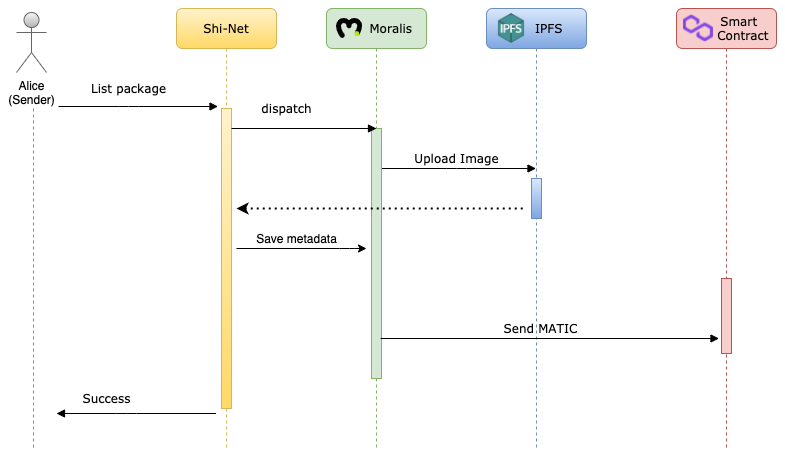

The diagram above was exported from draw.io. Its source (the exported page's mxGraphModel, read from the mxfile embedded in the PNG):
<mxGraphModel dx="1298" dy="767" grid="1" gridSize="10" guides="1" tooltips="1" connect="1" arrows="1" fold="1" page="1" pageScale="1" pageWidth="1100" pageHeight="850" background="none" math="0" shadow="0">
  <root>
    <mxCell id="0" />
    <mxCell id="1" parent="0" />
    <mxCell id="7baba1c4bc27f4b0-2" value="Shi-Net" style="shape=umlLifeline;perimeter=lifelinePerimeter;whiteSpace=wrap;html=1;container=1;collapsible=0;recursiveResize=0;outlineConnect=0;rounded=1;shadow=0;comic=0;labelBackgroundColor=none;strokeWidth=1;fontFamily=Verdana;fontSize=12;align=center;gradientColor=#ffd966;fillColor=#fff2cc;strokeColor=#d6b656;" parent="1" vertex="1">
      <mxGeometry x="240" y="80" width="100" height="440" as="geometry" />
    </mxCell>
    <mxCell id="7baba1c4bc27f4b0-10" value="" style="html=1;points=[];perimeter=orthogonalPerimeter;rounded=0;shadow=0;comic=0;labelBackgroundColor=none;strokeWidth=1;fontFamily=Verdana;fontSize=12;align=center;gradientColor=#ffd966;fillColor=#fff2cc;strokeColor=#d6b656;" parent="7baba1c4bc27f4b0-2" vertex="1">
      <mxGeometry x="45" y="100" width="10" height="300" as="geometry" />
    </mxCell>
    <mxCell id="7baba1c4bc27f4b0-4" value="&amp;nbsp; &amp;nbsp; &amp;nbsp; IPFS" style="shape=umlLifeline;perimeter=lifelinePerimeter;whiteSpace=wrap;html=1;container=1;collapsible=0;recursiveResize=0;outlineConnect=0;rounded=1;shadow=0;comic=0;labelBackgroundColor=none;strokeWidth=1;fontFamily=Verdana;fontSize=12;align=center;gradientColor=#7ea6e0;fillColor=#dae8fc;strokeColor=#6c8ebf;" parent="1" vertex="1">
      <mxGeometry x="550" y="80" width="100" height="440" as="geometry" />
    </mxCell>
    <mxCell id="qkrH8M_5-BDCTuSTkW5n-7" value="" style="shape=image;imageAspect=0;aspect=fixed;verticalLabelPosition=bottom;verticalAlign=top;image=https://upload.wikimedia.org/wikipedia/commons/1/18/Ipfs-logo-1024-ice-text.png;" parent="7baba1c4bc27f4b0-4" vertex="1">
      <mxGeometry x="10" y="5" width="30" height="30" as="geometry" />
    </mxCell>
    <mxCell id="7baba1c4bc27f4b0-22" value="" style="html=1;points=[];perimeter=orthogonalPerimeter;rounded=0;shadow=0;comic=0;labelBackgroundColor=none;strokeWidth=1;fontFamily=Verdana;fontSize=12;align=center;gradientColor=#7ea6e0;fillColor=#dae8fc;strokeColor=#6c8ebf;" parent="7baba1c4bc27f4b0-4" vertex="1">
      <mxGeometry x="45" y="170" width="10" height="40" as="geometry" />
    </mxCell>
    <mxCell id="7baba1c4bc27f4b0-17" value="Upload Image" style="html=1;verticalAlign=bottom;endArrow=block;labelBackgroundColor=none;fontFamily=Verdana;fontSize=12;edgeStyle=elbowEdgeStyle;elbow=vertical;" parent="1" source="qkrH8M_5-BDCTuSTkW5n-5" target="7baba1c4bc27f4b0-4" edge="1">
      <mxGeometry relative="1" as="geometry">
        <mxPoint x="455" y="220" as="sourcePoint" />
        <Array as="points">
          <mxPoint x="520" y="240" />
        </Array>
        <mxPoint x="580" y="220" as="targetPoint" />
      </mxGeometry>
    </mxCell>
    <mxCell id="7baba1c4bc27f4b0-11" value="List package" style="html=1;verticalAlign=bottom;endArrow=block;labelBackgroundColor=none;fontFamily=Verdana;fontSize=12;edgeStyle=elbowEdgeStyle;elbow=vertical;" parent="1" edge="1">
      <mxGeometry x="-0.1223" y="8" relative="1" as="geometry">
        <mxPoint x="122" y="178" as="sourcePoint" />
        <mxPoint x="281.5" y="178" as="targetPoint" />
        <Array as="points">
          <mxPoint x="192" y="178" />
        </Array>
        <mxPoint as="offset" />
      </mxGeometry>
    </mxCell>
    <mxCell id="qkrH8M_5-BDCTuSTkW5n-5" value="&amp;nbsp; &amp;nbsp; &amp;nbsp; &amp;nbsp;Moralis" style="shape=umlLifeline;perimeter=lifelinePerimeter;whiteSpace=wrap;html=1;container=1;collapsible=0;recursiveResize=0;outlineConnect=0;rounded=1;shadow=0;comic=0;labelBackgroundColor=none;strokeWidth=1;fontFamily=Verdana;fontSize=12;align=center;fillColor=#d5e8d4;strokeColor=#82b366;" parent="1" vertex="1">
      <mxGeometry x="390" y="80" width="100" height="440" as="geometry" />
    </mxCell>
    <mxCell id="qkrH8M_5-BDCTuSTkW5n-10" value="" style="shape=image;imageAspect=0;aspect=fixed;verticalLabelPosition=bottom;verticalAlign=top;image=https://moralis.io/wp-content/uploads/2021/04/Moralis-Logo.svg;" parent="qkrH8M_5-BDCTuSTkW5n-5" vertex="1">
      <mxGeometry x="10" y="10" width="26.12" height="20" as="geometry" />
    </mxCell>
    <mxCell id="qkrH8M_5-BDCTuSTkW5n-26" value="" style="html=1;points=[];perimeter=orthogonalPerimeter;rounded=0;shadow=0;comic=0;labelBackgroundColor=none;strokeWidth=1;fontFamily=Verdana;fontSize=12;align=center;fillColor=#d5e8d4;strokeColor=#82b366;" parent="qkrH8M_5-BDCTuSTkW5n-5" vertex="1">
      <mxGeometry x="45" y="120" width="10" height="250" as="geometry" />
    </mxCell>
    <mxCell id="qkrH8M_5-BDCTuSTkW5n-6" value="&amp;nbsp; &amp;nbsp; &amp;nbsp; Smart&lt;br&gt;&amp;nbsp; &amp;nbsp; &amp;nbsp; &amp;nbsp; Contract" style="shape=umlLifeline;perimeter=lifelinePerimeter;whiteSpace=wrap;html=1;container=1;collapsible=0;recursiveResize=0;outlineConnect=0;rounded=1;shadow=0;comic=0;labelBackgroundColor=none;strokeWidth=1;fontFamily=Verdana;fontSize=12;align=center;fillColor=#f8cecc;strokeColor=#b85450;" parent="1" vertex="1">
      <mxGeometry x="740" y="80" width="100" height="440" as="geometry" />
    </mxCell>
    <mxCell id="qkrH8M_5-BDCTuSTkW5n-4" value="" style="shape=image;imageAspect=0;aspect=fixed;verticalLabelPosition=bottom;verticalAlign=top;image=https://cryptologos.cc/logos/polygon-matic-logo.png;" parent="qkrH8M_5-BDCTuSTkW5n-6" vertex="1">
      <mxGeometry x="7" y="5" width="30" height="30" as="geometry" />
    </mxCell>
    <mxCell id="qkrH8M_5-BDCTuSTkW5n-28" value="" style="html=1;points=[];perimeter=orthogonalPerimeter;rounded=0;shadow=0;comic=0;labelBackgroundColor=none;strokeWidth=1;fontFamily=Verdana;fontSize=12;align=center;fillColor=#f8cecc;strokeColor=#b85450;" parent="qkrH8M_5-BDCTuSTkW5n-6" vertex="1">
      <mxGeometry x="45" y="270" width="10" height="75" as="geometry" />
    </mxCell>
    <mxCell id="qkrH8M_5-BDCTuSTkW5n-12" value="Send MATIC" style="html=1;verticalAlign=bottom;endArrow=block;labelBackgroundColor=none;fontFamily=Verdana;fontSize=12;edgeStyle=elbowEdgeStyle;elbow=vertical;" parent="1" edge="1">
      <mxGeometry relative="1" as="geometry">
        <mxPoint x="455" y="410" as="sourcePoint" />
        <Array as="points">
          <mxPoint x="440" y="410" />
        </Array>
        <mxPoint x="782.5000000000002" y="410" as="targetPoint" />
      </mxGeometry>
    </mxCell>
    <mxCell id="qkrH8M_5-BDCTuSTkW5n-15" value="" style="endArrow=none;html=1;strokeWidth=2;startArrow=classic;startFill=1;dashed=1;dashPattern=1 2;" parent="1" edge="1">
      <mxGeometry width="50" height="50" relative="1" as="geometry">
        <mxPoint x="300" y="280" as="sourcePoint" />
        <mxPoint x="590" y="280" as="targetPoint" />
        <Array as="points">
          <mxPoint x="390" y="280" />
        </Array>
      </mxGeometry>
    </mxCell>
    <mxCell id="qkrH8M_5-BDCTuSTkW5n-16" value="" style="endArrow=classic;html=1;" parent="1" edge="1">
      <mxGeometry width="50" height="50" relative="1" as="geometry">
        <mxPoint x="300" y="320" as="sourcePoint" />
        <mxPoint x="430" y="320" as="targetPoint" />
        <Array as="points">
          <mxPoint x="413" y="320" />
        </Array>
      </mxGeometry>
    </mxCell>
    <mxCell id="qkrH8M_5-BDCTuSTkW5n-20" value="Alice&lt;br&gt;(Sender)" style="shape=umlActor;verticalLabelPosition=bottom;verticalAlign=top;html=1;fillColor=#f5f5f5;strokeColor=#666666;gradientColor=#b3b3b3;" parent="1" vertex="1">
      <mxGeometry x="80" y="84" width="30" height="60" as="geometry" />
    </mxCell>
    <mxCell id="qkrH8M_5-BDCTuSTkW5n-21" value="" style="endArrow=none;html=1;edgeStyle=orthogonalEdgeStyle;dashed=1;fillColor=#dae8fc;strokeColor=#6c8ebf;" parent="1" edge="1">
      <mxGeometry relative="1" as="geometry">
        <mxPoint x="97" y="180" as="sourcePoint" />
        <mxPoint x="97" y="520" as="targetPoint" />
      </mxGeometry>
    </mxCell>
    <mxCell id="qkrH8M_5-BDCTuSTkW5n-24" value="Success" style="html=1;verticalAlign=bottom;endArrow=none;labelBackgroundColor=none;fontFamily=Verdana;fontSize=12;edgeStyle=elbowEdgeStyle;elbow=vertical;endFill=0;startArrow=block;startFill=1;" parent="1" edge="1">
      <mxGeometry x="-0.373" y="5" relative="1" as="geometry">
        <mxPoint x="120" y="485" as="sourcePoint" />
        <mxPoint x="279.5" y="485" as="targetPoint" />
        <Array as="points">
          <mxPoint x="190" y="485" />
        </Array>
        <mxPoint as="offset" />
      </mxGeometry>
    </mxCell>
    <mxCell id="qkrH8M_5-BDCTuSTkW5n-25" value="Save metadata" style="text;html=1;align=center;verticalAlign=middle;resizable=0;points=[];autosize=1;" parent="1" vertex="1">
      <mxGeometry x="310" y="300" width="100" height="20" as="geometry" />
    </mxCell>
    <mxCell id="7baba1c4bc27f4b0-14" value="dispatch" style="html=1;verticalAlign=bottom;endArrow=block;labelBackgroundColor=none;fontFamily=Verdana;fontSize=12;edgeStyle=elbowEdgeStyle;elbow=vertical;" parent="1" source="7baba1c4bc27f4b0-10" edge="1">
      <mxGeometry x="-0.2414" y="10" relative="1" as="geometry">
        <mxPoint x="370" y="200" as="sourcePoint" />
        <mxPoint x="440" y="200" as="targetPoint" />
        <Array as="points">
          <mxPoint x="440" y="200" />
        </Array>
        <mxPoint as="offset" />
      </mxGeometry>
    </mxCell>
  </root>
</mxGraphModel>